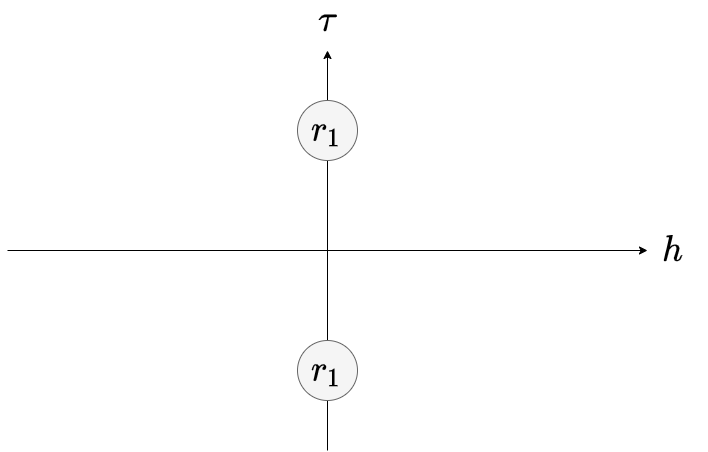

The diagram above was exported from draw.io. Its source (the exported page's mxGraphModel, read from the mxfile embedded in the PNG):
<mxGraphModel dx="1038" dy="649" grid="1" gridSize="10" guides="1" tooltips="1" connect="1" arrows="1" fold="1" page="1" pageScale="1" pageWidth="1169" pageHeight="827" math="1" shadow="0">
  <root>
    <mxCell id="0" />
    <mxCell id="1" parent="0" />
    <mxCell id="nZxJPZd-FuPDs-u9fNGt-1" value="" style="endArrow=none;html=1;startArrow=classic;startFill=1;" parent="1" edge="1">
      <mxGeometry width="50" height="50" relative="1" as="geometry">
        <mxPoint x="880" y="440" as="sourcePoint" />
        <mxPoint x="240" y="440" as="targetPoint" />
      </mxGeometry>
    </mxCell>
    <mxCell id="nZxJPZd-FuPDs-u9fNGt-2" value="" style="endArrow=none;html=1;startArrow=classic;startFill=1;" parent="1" edge="1">
      <mxGeometry width="50" height="50" relative="1" as="geometry">
        <mxPoint x="560" y="240" as="sourcePoint" />
        <mxPoint x="560" y="480" as="targetPoint" />
      </mxGeometry>
    </mxCell>
    <mxCell id="nZxJPZd-FuPDs-u9fNGt-5" value="" style="endArrow=none;html=1;" parent="1" edge="1">
      <mxGeometry width="50" height="50" relative="1" as="geometry">
        <mxPoint x="560" y="640" as="sourcePoint" />
        <mxPoint x="560" y="470" as="targetPoint" />
      </mxGeometry>
    </mxCell>
    <mxCell id="nZxJPZd-FuPDs-u9fNGt-10" value="&lt;span style=&quot;color: rgb(0 , 0 , 0)&quot;&gt;\(r_1\)&lt;/span&gt;" style="ellipse;whiteSpace=wrap;html=1;direction=south;fontFamily=Helvetica;fontSize=30;fontStyle=2;align=center;verticalAlign=middle;labelBorderColor=none;fillColor=#f5f5f5;strokeColor=#666666;fontColor=#333333;" parent="1" vertex="1">
      <mxGeometry x="530" y="290" width="60" height="60" as="geometry" />
    </mxCell>
    <mxCell id="nZxJPZd-FuPDs-u9fNGt-17" value="&lt;span style=&quot;color: rgb(0 , 0 , 0)&quot;&gt;\(r_1\)&lt;/span&gt;" style="ellipse;whiteSpace=wrap;html=1;direction=south;fontFamily=Helvetica;fontSize=30;fontStyle=2;align=center;verticalAlign=middle;fillColor=#f5f5f5;strokeColor=#666666;fontColor=#333333;" parent="1" vertex="1">
      <mxGeometry x="530" y="530" width="60" height="60" as="geometry" />
    </mxCell>
    <mxCell id="nZxJPZd-FuPDs-u9fNGt-21" value="&lt;i&gt;\(h\)&lt;/i&gt;" style="text;html=1;align=center;verticalAlign=middle;resizable=0;points=[];autosize=1;strokeColor=none;fontSize=30;fontFamily=Helvetica;fontColor=none;" parent="1" vertex="1">
      <mxGeometry x="870" y="420" width="70" height="40" as="geometry" />
    </mxCell>
    <mxCell id="nZxJPZd-FuPDs-u9fNGt-22" value="\(\tau\)" style="text;html=1;align=center;verticalAlign=middle;resizable=0;points=[];autosize=1;strokeColor=none;fontSize=30;fontFamily=Helvetica;fontColor=none;" parent="1" vertex="1">
      <mxGeometry x="510" y="190" width="100" height="40" as="geometry" />
    </mxCell>
  </root>
</mxGraphModel>